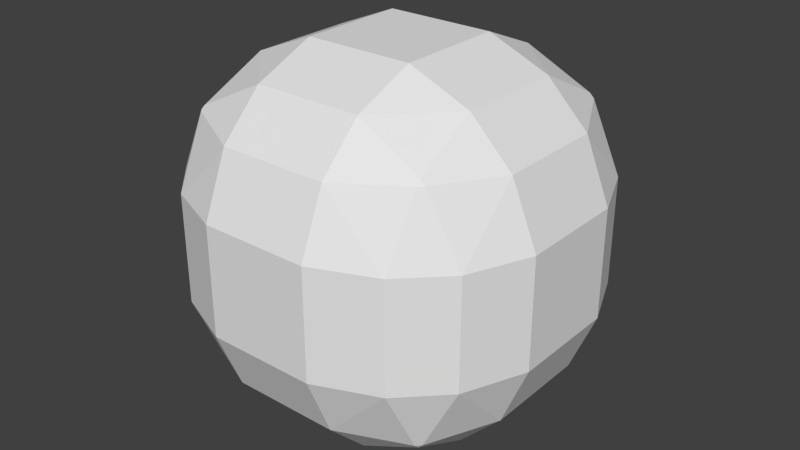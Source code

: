 # Source: Beveled_Round.blend  (saved by Blender 2.76.0; exported with 4.5.12 LTS)
import bpy
from mathutils import Matrix  # noqa: F401  (used for matrix-valued properties, if any)

bpy.ops.wm.read_factory_settings(use_empty=True)
scene = bpy.context.scene
scene.name = 'Scene'

# ---- collections
col_collection_1 = bpy.data.collections.new('Collection 1'); scene.collection.children.link(col_collection_1)

# ---- world
world_world = bpy.data.worlds.new('World'); scene.world = world_world
world_world.color = (0.05088, 0.05088, 0.05088)
world_world.use_sun_shadow = False
world_world.sun_shadow_jitter_overblur = 0.0
world_world.cycles.sampling_method = 'MANUAL'
world_world.cycles.sample_map_resolution = 256

# ---- meshes
me_cube = bpy.data.meshes.new('Cube')
me_cube.from_pydata([(-0.2971, -0.8609, -0.633), (-0.2971, -1.0, -0.2971), (-0.633, -0.8609, -0.2971), (-0.6545, -0.6787, -0.6545), (-0.8609, -0.633, -0.2971), (-1.0, -0.2971, -0.2971), (-0.8609, -0.2971, -0.633), (-0.6787, -0.6545, -0.6545), (-0.2971, -0.633, -0.8609), (-0.6545, -0.6545, -0.6787), (-0.633, -0.2971, -0.8609), (-0.2971, -0.2971, -1.0), (-0.633, -0.8609, 0.2971), (-0.2971, -1.0, 0.2971), (-0.2971, -0.8609, 0.633), (-0.6545, -0.6787, 0.6545), (-0.2971, -0.633, 0.8609), (-0.2971, -0.2971, 1.0), (-0.633, -0.2971, 0.8609), (-0.6545, -0.6545, 0.6787), (-0.8609, -0.633, 0.2971), (-0.6787, -0.6545, 0.6545), (-0.8609, -0.2971, 0.633), (-1.0, -0.2971, 0.2971), (-0.633, 0.8609, -0.2971), (-0.2971, 1.0, -0.2971), (-0.2971, 0.8609, -0.633), (-0.6545, 0.6787, -0.6545), (-0.2971, 0.633, -0.8609), (-0.2971, 0.2971, -1.0), (-0.633, 0.2971, -0.8609), (-0.6545, 0.6545, -0.6787), (-0.8609, 0.633, -0.2971), (-0.6787, 0.6545, -0.6545), (-0.8609, 0.2971, -0.633), (-1.0, 0.2971, -0.2971), (-0.633, 0.2971, 0.8609), (-0.2971, 0.2971, 1.0), (-0.2971, 0.633, 0.8609), (-0.6545, 0.6545, 0.6787), (-0.2971, 0.8609, 0.633), (-0.2971, 1.0, 0.2971), (-0.633, 0.8609, 0.2971), (-0.6545, 0.6787, 0.6545), (-0.8609, 0.2971, 0.633), (-0.6787, 0.6545, 0.6545), (-0.8609, 0.633, 0.2971), (-1.0, 0.2971, 0.2971), (0.633, -0.8609, -0.2971), (0.2971, -1.0, -0.2971), (0.2971, -0.8609, -0.633), (0.6545, -0.6787, -0.6545), (0.2971, -0.633, -0.8609), (0.2971, -0.2971, -1.0), (0.633, -0.2971, -0.8609), (0.6545, -0.6545, -0.6787), (0.8609, -0.633, -0.2971), (0.6787, -0.6545, -0.6545), (0.8609, -0.2971, -0.633), (1.0, -0.2971, -0.2971), (0.633, -0.2971, 0.8609), (0.2971, -0.2971, 1.0), (0.2971, -0.633, 0.8609), (0.6545, -0.6545, 0.6787), (0.2971, -0.8609, 0.633), (0.2971, -1.0, 0.2971), (0.633, -0.8609, 0.2971), (0.6545, -0.6787, 0.6545), (0.8609, -0.2971, 0.633), (0.6787, -0.6545, 0.6545), (0.8609, -0.633, 0.2971), (1.0, -0.2971, 0.2971), (0.8609, 0.633, -0.2971), (1.0, 0.2971, -0.2971), (0.8609, 0.2971, -0.633), (0.6787, 0.6545, -0.6545), (0.633, 0.2971, -0.8609), (0.2971, 0.2971, -1.0), (0.2971, 0.633, -0.8609), (0.6545, 0.6545, -0.6787), (0.633, 0.8609, -0.2971), (0.6545, 0.6787, -0.6545), (0.2971, 0.8609, -0.633), (0.2971, 1.0, -0.2971), (0.2971, 0.633, 0.8609), (0.2971, 0.2971, 1.0), (0.633, 0.2971, 0.8609), (0.6545, 0.6545, 0.6787), (0.8609, 0.2971, 0.633), (1.0, 0.2971, 0.2971), (0.8609, 0.633, 0.2971), (0.6787, 0.6545, 0.6545), (0.2971, 0.8609, 0.633), (0.6545, 0.6787, 0.6545), (0.633, 0.8609, 0.2971), (0.2971, 1.0, 0.2971)], [], [(15, 19, 21), (86, 60, 68, 88), (42, 24, 32, 46), (23, 47, 35, 5), (78, 28, 26, 82), (2, 12, 20, 4), (62, 16, 14, 64), (41, 95, 83, 25), (38, 84, 92, 40), (54, 76, 74, 58), (90, 72, 80, 94), (87, 91, 93), (65, 13, 1, 49), (61, 85, 37, 17), (27, 31, 33), (11, 29, 77, 53), (66, 48, 56, 70), (75, 79, 81), (39, 43, 45), (63, 67, 69), (51, 55, 57), (89, 71, 59, 73), (18, 36, 44, 22), (3, 7, 9), (30, 10, 6, 34), (0, 1, 2, 3), (4, 5, 6, 7), (8, 9, 10, 11), (12, 13, 14, 15), (16, 17, 18, 19), (20, 21, 22, 23), (24, 25, 26, 27), (28, 29, 30, 31), (32, 33, 34, 35), (36, 37, 38, 39), (40, 41, 42, 43), (44, 45, 46, 47), (48, 49, 50, 51), (52, 53, 54, 55), (56, 57, 58, 59), (60, 61, 62, 63), (64, 65, 66, 67), (68, 69, 70, 71), (72, 73, 74, 75), (76, 77, 78, 79), (80, 81, 82, 83), (84, 85, 86, 87), (88, 89, 90, 91), (92, 93, 94, 95), (8, 0, 3, 9), (2, 4, 7, 3), (6, 10, 9, 7), (20, 12, 15, 21), (14, 16, 19, 15), (18, 22, 21, 19), (32, 24, 27, 33), (26, 28, 31, 27), (30, 34, 33, 31), (44, 36, 39, 45), (38, 40, 43, 39), (42, 46, 45, 43), (56, 48, 51, 57), (50, 52, 55, 51), (54, 58, 57, 55), (68, 60, 63, 69), (62, 64, 67, 63), (66, 70, 69, 67), (80, 72, 75, 81), (74, 76, 79, 75), (78, 82, 81, 79), (92, 84, 87, 93), (86, 88, 91, 87), (90, 94, 93, 91), (1, 13, 12, 2), (23, 5, 4, 20), (17, 37, 36, 18), (47, 23, 22, 44), (41, 25, 24, 42), (35, 47, 46, 32), (29, 11, 10, 30), (5, 35, 34, 6), (37, 85, 84, 38), (95, 41, 40, 92), (89, 73, 72, 90), (83, 95, 94, 80), (77, 29, 28, 78), (25, 83, 82, 26), (85, 61, 60, 86), (71, 89, 88, 68), (65, 49, 48, 66), (59, 71, 70, 56), (53, 77, 76, 54), (73, 59, 58, 74), (61, 17, 16, 62), (13, 65, 64, 14), (11, 53, 52, 8), (49, 1, 0, 50), (8, 52, 50, 0)])
me_cube.use_remesh_preserve_volume = False
me_cube.use_remesh_preserve_attributes = False
me_cube.use_mirror_vertex_groups = False
me_cube.update()

# ---- objects
ob_cube = bpy.data.objects.new('Cube', me_cube)

# ---- transforms, parenting, visibility, modifiers, constraints
ob_cube.location = (0.0, 0.0, 0.0)
ob_cube.lineart.crease_threshold = 0.0

# ---- collection membership
col_collection_1.objects.link(ob_cube)

# ---- scene / render settings (as saved in the file)
scene.frame_start = 1; scene.frame_end = 250; scene.frame_set(1)
scene.render.engine = 'BLENDER_EEVEE_NEXT'
scene.render.resolution_percentage = 50
scene.render.dither_intensity = 0.0
scene.cycles.use_denoising = False
scene.cycles.samples = 10
scene.cycles.sampling_pattern = 'TABULATED_SOBOL'
scene.cycles.light_sampling_threshold = 0.0
scene.cycles.use_adaptive_sampling = False
scene.cycles.use_light_tree = False
scene.cycles.blur_glossy = 0.0
scene.cycles.pixel_filter_type = 'GAUSSIAN'
scene.cycles.sample_clamp_indirect = 0.0
scene.view_settings.view_transform = 'Standard'
bpy.context.view_layer.update()

# ---- added for rendering (the .blend has no active camera and no usable light): camera, sun
cam_auto = bpy.data.cameras.new('AutoCamera')
cam_auto.lens = 50.0
cam_auto.sensor_width = 36.0
cam_auto.clip_end = 1000.0
ob_auto_camera = bpy.data.objects.new('AutoCamera', cam_auto)
scene.collection.objects.link(ob_auto_camera)
ob_auto_camera.location = (3.20507, -3.84609, 2.56406)
ob_auto_camera.rotation_euler = (1.09748, -7.21219e-08, 0.694738)
scene.camera = ob_auto_camera
light_auto_sun = bpy.data.lights.new('AutoSun', 'SUN')
light_auto_sun.energy = 3.0
light_auto_sun.angle = 0.0523599
ob_auto_sun = bpy.data.objects.new('AutoSun', light_auto_sun)
scene.collection.objects.link(ob_auto_sun)
ob_auto_sun.rotation_euler = (0.872665, 0.174533, 0.523599)
bpy.context.view_layer.update()

